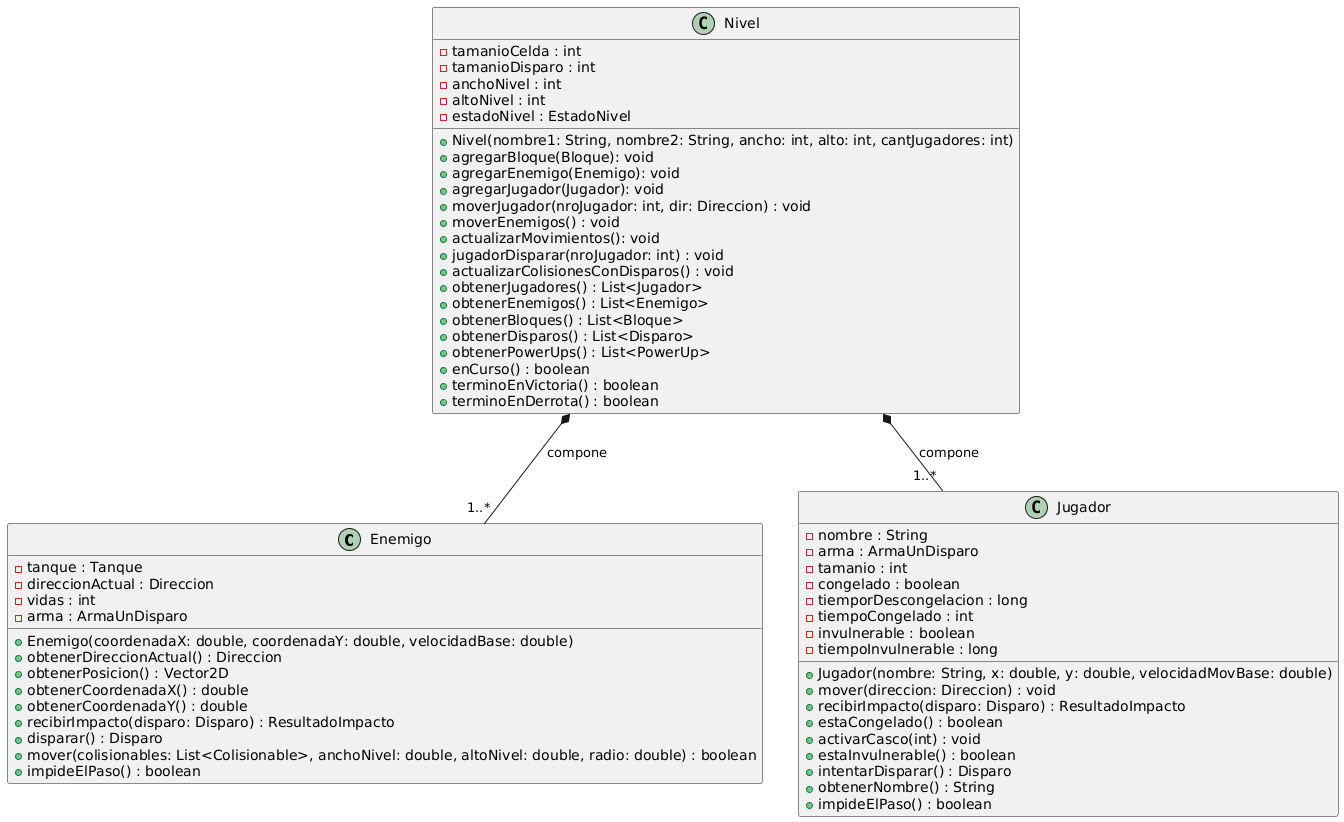

The diagram above was rendered by PlantUML. Its source (embedded in the PNG):
@startuml
class Enemigo {
  -tanque : Tanque
  -direccionActual : Direccion
  -vidas : int
  -arma : ArmaUnDisparo
  +Enemigo(coordenadaX: double, coordenadaY: double, velocidadBase: double)
  +obtenerDireccionActual() : Direccion
  +obtenerPosicion() : Vector2D
  +obtenerCoordenadaX() : double
  +obtenerCoordenadaY() : double
  +recibirImpacto(disparo: Disparo) : ResultadoImpacto
  +disparar() : Disparo
  +mover(colisionables: List<Colisionable>, anchoNivel: double, altoNivel: double, radio: double) : boolean
  +impideElPaso() : boolean
}

class Jugador {
  -nombre : String
  -arma : ArmaUnDisparo
  -tamanio : int
  -congelado : boolean
  -tiemporDescongelacion : long
  -tiempoCongelado : int
  -invulnerable : boolean
  -tiempoInvulnerable : long
  +Jugador(nombre: String, x: double, y: double, velocidadMovBase: double)
  +mover(direccion: Direccion) : void
  +recibirImpacto(disparo: Disparo) : ResultadoImpacto
  +estaCongelado() : boolean
  +activarCasco(int) : void
  +estaInvulnerable() : boolean
  +intentarDisparar() : Disparo
  +obtenerNombre() : String
  +impideElPaso() : boolean
}

class Nivel {
  - tamanioCelda : int
  - tamanioDisparo : int
  - anchoNivel : int
  - altoNivel : int
  - estadoNivel : EstadoNivel

  +Nivel(nombre1: String, nombre2: String, ancho: int, alto: int, cantJugadores: int)
  +agregarBloque(Bloque): void
  +agregarEnemigo(Enemigo): void
  +agregarJugador(Jugador): void
  +moverJugador(nroJugador: int, dir: Direccion) : void
  +moverEnemigos() : void
  +actualizarMovimientos(): void
  +jugadorDisparar(nroJugador: int) : void
  +actualizarColisionesConDisparos() : void
  +obtenerJugadores() : List<Jugador>
  +obtenerEnemigos() : List<Enemigo>
  +obtenerBloques() : List<Bloque>
  +obtenerDisparos() : List<Disparo>
  +obtenerPowerUps() : List<PowerUp>
  +enCurso() : boolean
  +terminoEnVictoria() : boolean
  +terminoEnDerrota() : boolean
}

Nivel *-- "1..*" Jugador:compone
Nivel *-- "1..*" Enemigo:compone
@enduml